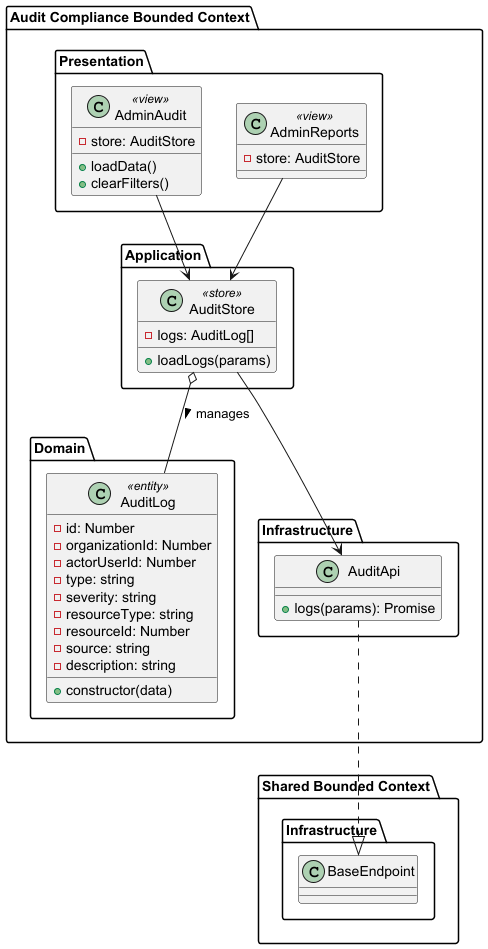

The diagram above was rendered by PlantUML. Its source (embedded in the PNG):
@startuml
package "Shared Bounded Context" as shared {
   package "Infrastructure" as shared_infrastructure {
       class BaseEndpoint {
       }
   }
}

package "Audit Compliance Bounded Context" as audit {
   package "Domain" as audit_domain {
       class AuditLog <<entity>> {
           - id: Number
           - organizationId: Number
           - actorUserId: Number
           - type: string
           - severity: string
           - resourceType: string
           - resourceId: Number
           - source: string
           - description: string
           + constructor(data)
       }
   }

   package "Infrastructure" as audit_infrastructure {
       class AuditApi {
           + logs(params): Promise
       }

       AuditApi ..|> BaseEndpoint
   }

   package "Application" as audit_application {
       class AuditStore <<store>> {
           - logs: AuditLog[]
           + loadLogs(params)
       }

       AuditStore --> AuditApi
   }

   package "Presentation" as audit_presentation {
       class AdminAudit <<view>> {
           - store: AuditStore
           + loadData()
           + clearFilters()
       }

       class AdminReports <<view>> {
           - store: AuditStore
       }

       AdminAudit --> AuditStore
       AdminReports --> AuditStore
   }
   
   ' Relationships
   AuditStore o-- AuditLog : manages >
}
@enduml